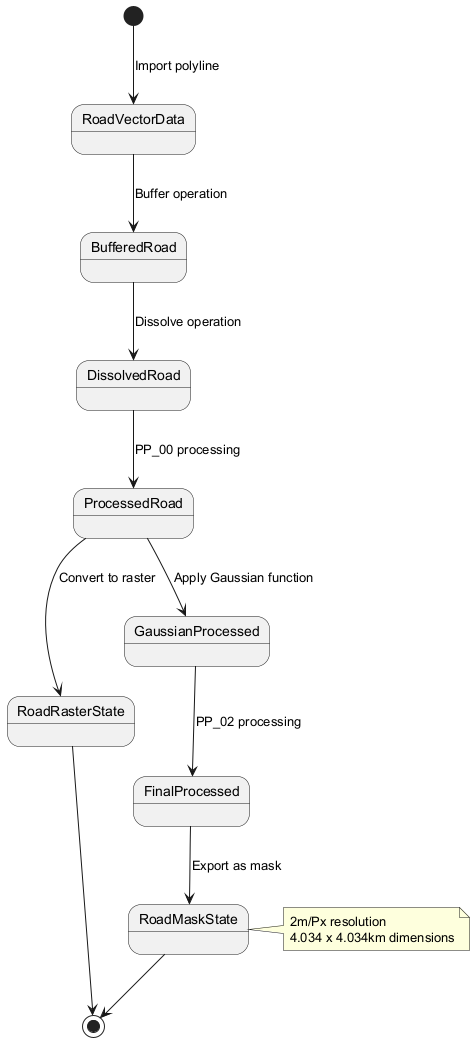

The diagram above was rendered by PlantUML. Its source (embedded in the PNG):
@startuml
[*] --> RoadVectorData: Import polyline

RoadVectorData --> BufferedRoad: Buffer operation
BufferedRoad --> DissolvedRoad: Dissolve operation
DissolvedRoad --> ProcessedRoad: PP_00 processing

ProcessedRoad --> RoadRasterState: Convert to raster
ProcessedRoad --> GaussianProcessed: Apply Gaussian function

GaussianProcessed --> FinalProcessed: PP_02 processing
FinalProcessed --> RoadMaskState: Export as mask

RoadMaskState --> [*]
RoadRasterState --> [*]

note right of RoadMaskState: 2m/Px resolution\n4.034 x 4.034km dimensions
@enduml